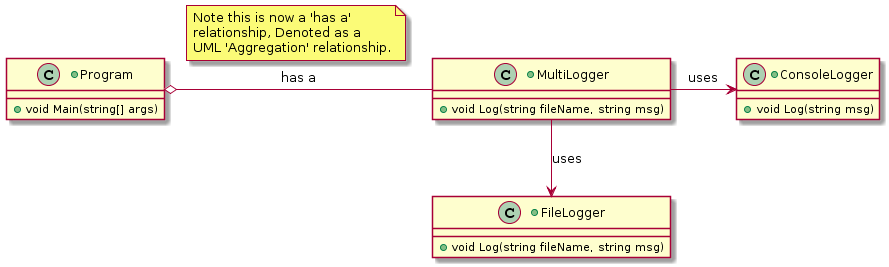

The diagram above was rendered by PlantUML. Its source (embedded in the PNG):
@startuml
+class ConsoleLogger {
  +void Log(string msg)
}
+class FileLogger {
  +void Log(string fileName, string msg)
}

+class MultiLogger {
  +void Log(string fileName, string msg)
}

+class Program {
    +void Main(string[] args)
}

Program o-right- MultiLogger : has a
note top on link 
	Note this is now a 'has a'
	relationship, Denoted as a 
	UML 'Aggregation' relationship.
end note
MultiLogger -right-> ConsoleLogger : uses
MultiLogger -down-> FileLogger : uses
@enduml